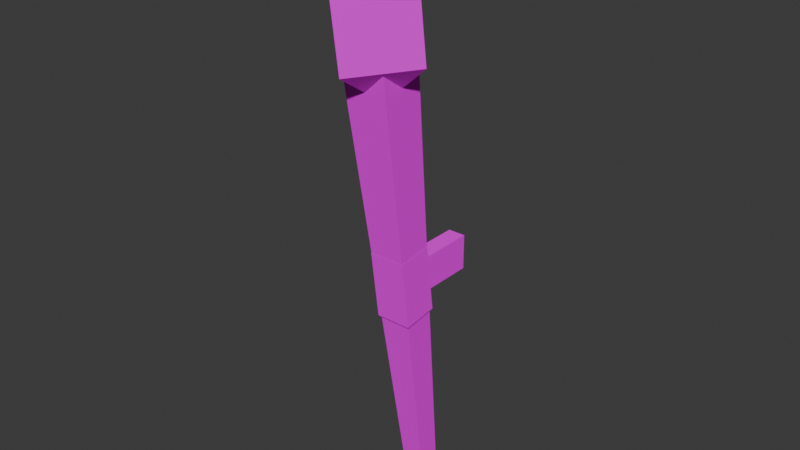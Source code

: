 # Source: Torch01.blend  (saved by Blender 4.0.36; exported with 4.5.12 LTS)
import bpy
from mathutils import Matrix  # noqa: F401  (used for matrix-valued properties, if any)

bpy.ops.wm.read_factory_settings(use_empty=True)
scene = bpy.context.scene
scene.name = 'Scene'

# ---- collections
col_collection = bpy.data.collections.new('Collection'); scene.collection.children.link(col_collection)

# ---- images (referenced by path relative to the original .blend; pixels are not part of the script)
import os
ASSET_DIR = os.environ.get("B2B_ASSET_DIR", "")  # directory of the original .blend (textures are referenced by path, not embedded)
HERE = os.path.dirname(os.path.abspath(__file__))  # packed textures are extracted next to this script under _unpacked/

def load_image(name, relpath, width, height, colorspace="sRGB"):
    """Load a texture the original file referenced (path relative to the .blend, or extracted next to this script)."""
    p = next((c for c in (os.path.join(HERE, relpath), os.path.join(ASSET_DIR, relpath)) if relpath and os.path.exists(c)), "")
    if p:
        img = bpy.data.images.load(p, check_existing=True)
        img.name = name
    else:  # same state as the original file: an image datablock whose file is absent (Cycles renders it pink)
        img = bpy.data.images.new(name, width, height)
        img.source = "FILE"
        img.filepath = "//" + (relpath or name)
    img.colorspace_settings.name = colorspace
    return img
img_torch01_a_png_001 = load_image('Torch01_a.png.001', 'Torch01_a.png', 1024, 1024, 'sRGB')

# ---- materials (node trees are filled in below, after node groups)
mat_material = bpy.data.materials.new('Material')
mat_material.alpha_threshold = 0.0
mat_material.use_transparent_shadow = False
mat_material.roughness = 0.5
mat_material.line_color = (0.0, 0.0, 0.0, 1.0)

# ---- material node trees
mat_material.use_nodes = True; mat_material.node_tree.nodes.clear()
_N = mat_material.node_tree.nodes; _L = mat_material.node_tree.links
n0 = _N.new('ShaderNodeOutputMaterial'); n0.name = 'Material Output'; n0.location = (300, 300)
n1 = _N.new('ShaderNodeBsdfPrincipled'); n1.name = 'Principled BSDF'; n1.location = (10, 300)
n1.inputs[3].default_value = 1.45
n1.inputs[13].default_value = 0.0
n2 = _N.new('ShaderNodeTexImage'); n2.name = 'Image Texture'; n2.location = (-280, 280)
n2.image = img_torch01_a_png_001
n2.interpolation = 'Closest'
_L.new(n1.outputs[0], n0.inputs[0])
_L.new(n2.outputs[0], n1.inputs[0])
n0.is_active_output = True

# ---- world
world_world = bpy.data.worlds.new('World'); scene.world = world_world
world_world.use_nodes = True; world_world.node_tree.nodes.clear()
_N = world_world.node_tree.nodes; _L = world_world.node_tree.links
n0 = _N.new('ShaderNodeOutputWorld'); n0.name = 'World Output'; n0.location = (300, 300)
n1 = _N.new('ShaderNodeBackground'); n1.name = 'Background'; n1.location = (10, 300)
n1.inputs[0].default_value = (0.05088, 0.05088, 0.05088, 1.0)
_L.new(n1.outputs[0], n0.inputs[0])
n0.is_active_output = True
world_world.color = (0.05088, 0.05088, 0.05088)
world_world.use_sun_shadow = False
world_world.sun_shadow_jitter_overblur = 0.0

# ---- meshes
me_cube = bpy.data.meshes.new('Cube')
me_cube.from_pydata([(0.0375, -0.148, 0.7526), (0.01875, -0.0687, 0.006558), (0.0375, -0.2224, 0.7428), (-0.0375, -0.148, 0.7526), (-0.01875, -0.0687, 0.006558), (-0.0375, -0.2224, 0.7428), (-0.01875, -0.1059, 0.001663), (0.0, -0.1047, 0.7583), (0.08119, -0.2035, 0.8871), (0.08119, -0.1852, 0.7477), (-7.098e-09, -0.284, 0.8765), (-7.098e-09, -0.2657, 0.7371), (0.0, -0.2127, 0.9568), (-0.08119, -0.2035, 0.8871), (-0.08119, -0.1852, 0.7477), (1.42e-08, -0.123, 0.8977), (0.0, -0.176, 0.678), (-0.02997, -0.09885, 0.3216), (0.02997, -0.1142, 0.438), (0.02997, -0.09885, 0.3216), (0.02997, -0.1736, 0.4302), (0.02997, -0.1583, 0.3138), (-0.02997, -0.1736, 0.4302), (-0.02997, -0.1583, 0.3138), (-0.02997, -0.1142, 0.438), (-0.01499, -8.941e-08, 0.4059), (0.01499, -0.1114, 0.4059), (0.01499, -8.941e-08, 0.4059), (0.01499, -0.1114, 0.3459), (0.01499, -8.941e-08, 0.3459), (-0.01499, -0.1114, 0.3459), (-0.01499, -8.941e-08, 0.3459), (-0.01499, -0.1114, 0.4059), (0.01875, -0.1059, 0.001663), (-0.01875, -0.08729, 0.00411), (0.01875, -0.08729, 0.00411), (0.0, -0.0687, 0.006558), (0.0, -0.1059, 0.001663), (1.532e-18, -0.08508, -0.006655)], [], [(33, 2, 5, 6), (6, 5, 3, 4), (1, 0, 2, 33), (4, 3, 0, 1), (16, 7, 9), (7, 15, 8, 9), (15, 12, 8), (16, 9, 11), (9, 8, 10, 11), (8, 12, 10), (16, 11, 14), (11, 10, 13, 14), (10, 12, 13), (16, 14, 7), (14, 13, 15, 7), (13, 12, 15), (17, 24, 18, 19), (19, 18, 20, 21), (21, 20, 22, 23), (23, 22, 24, 17), (25, 32, 26, 27), (27, 26, 28, 29), (29, 28, 30, 31), (31, 30, 32, 25), (38, 35, 33, 37), (36, 1, 35, 38), (4, 36, 38, 34), (34, 38, 37, 6)])
_uv = me_cube.uv_layers.new(name='UVMap')
_uv.uv.foreach_set('vector', [0.4062, 0.0, 0.5, 0.5469, 0.25, 0.5469, 0.25, 0.0, 0.25, 0.0, 0.25, 0.5469, 0.0, 0.5469, 0.09375, 0.0, 0.25, 0.0, 0.25, 0.5469, 0.0, 0.5469, 0.125, 0.0, 0.375, 0.0, 0.5, 0.5469, 0.25, 0.5469, 0.25, 0.0, 0.125, 0.5625, 0.25, 0.7031, 0.0, 0.7031, 0.25, 0.7031, 0.25, 0.8594, 0.0, 0.8594, 0.0, 0.7031, 0.25, 0.8594, 0.125, 1.0, 0.0, 0.8594, 0.375, 0.5625, 0.5, 0.7031, 0.25, 0.7031, 0.5, 0.7031, 0.5, 0.8594, 0.25, 0.8594, 0.25, 0.7031, 0.5, 0.8594, 0.375, 1.0, 0.25, 0.8594, 0.125, 0.5625, 0.25, 0.7031, 0.0, 0.7031, 0.25, 0.7031, 0.25, 0.8594, 0.0, 0.8594, 0.0, 0.7031, 0.25, 0.8594, 0.125, 1.0, 0.0, 0.8594, 0.375, 0.5, 0.5, 0.7031, 0.25, 0.7031, 0.5, 0.7031, 0.5, 0.8594, 0.25, 0.8594, 0.25, 0.7031, 0.5, 0.8594, 0.375, 1.0, 0.25, 0.8594, 0.5, 0.0, 0.5, 0.5, 1.0, 0.5, 1.0, 0.0, 0.8438, 0.1562, 0.8438, 0.3438, 0.6562, 0.3438, 0.6562, 0.1562, 0.6562, 0.1562, 0.6562, 0.3438, 0.8438, 0.3438, 0.8438, 0.1562, 0.8438, 0.1562, 0.8438, 0.3438, 0.6562, 0.3438, 0.6562, 0.1562, 0.75, 0.3333, 0.75, 0.6667, 0.5, 0.6667, 0.5, 0.3333, 1.0, 0.3281, 1.0, 0.6719, 0.75, 0.6719, 0.75, 0.3281, 0.75, 0.3281, 0.75, 0.6719, 0.5, 0.6719, 0.5, 0.3281, 1.0, 0.3281, 1.0, 0.6719, 0.75, 0.6719, 0.75, 0.3281, 0.25, 0.07812, 0.375, 0.07812, 0.375, 0.1562, 0.25, 0.1562, 0.25, 0.0, 0.375, 0.0, 0.375, 0.07812, 0.25, 0.07812, 0.125, 0.0, 0.25, 0.0, 0.25, 0.07812, 0.125, 0.07812, 0.125, 0.07812, 0.25, 0.07812, 0.25, 0.1562, 0.125, 0.1562])
me_cube.materials.append(mat_material)
me_cube.use_mirror_vertex_groups = False
me_cube.update()

# ---- objects
ob_torch01 = bpy.data.objects.new('Torch01', me_cube)

# ---- transforms, parenting, visibility, modifiers, constraints
ob_torch01.location = (0.0, 0.0, 0.0)
ob_torch01.lock_rotations_4d = False
ob_torch01.empty_display_type = 'ARROWS'
ob_torch01.lineart.crease_threshold = 0.0

# ---- collection membership
col_collection.objects.link(ob_torch01)

# ---- scene / render settings (as saved in the file)
scene.frame_start = 1; scene.frame_end = 250; scene.frame_set(1)
scene.render.engine = 'BLENDER_EEVEE_NEXT'
scene.cycles.sampling_pattern = 'TABULATED_SOBOL'
bpy.context.view_layer.update()

# ---- added for rendering (the .blend has no active camera and no usable light): camera, sun
cam_auto = bpy.data.cameras.new('AutoCamera')
cam_auto.lens = 50.0
cam_auto.sensor_width = 36.0
cam_auto.clip_end = 1000.0
ob_auto_camera = bpy.data.objects.new('AutoCamera', cam_auto)
scene.collection.objects.link(ob_auto_camera)
ob_auto_camera.location = (0.941431, -1.27173, 1.22823)
ob_auto_camera.rotation_euler = (1.09748, -7.21219e-08, 0.694738)
scene.camera = ob_auto_camera
light_auto_sun = bpy.data.lights.new('AutoSun', 'SUN')
light_auto_sun.energy = 3.0
light_auto_sun.angle = 0.0523599
ob_auto_sun = bpy.data.objects.new('AutoSun', light_auto_sun)
scene.collection.objects.link(ob_auto_sun)
ob_auto_sun.rotation_euler = (0.872665, 0.174533, 0.523599)
bpy.context.view_layer.update()
